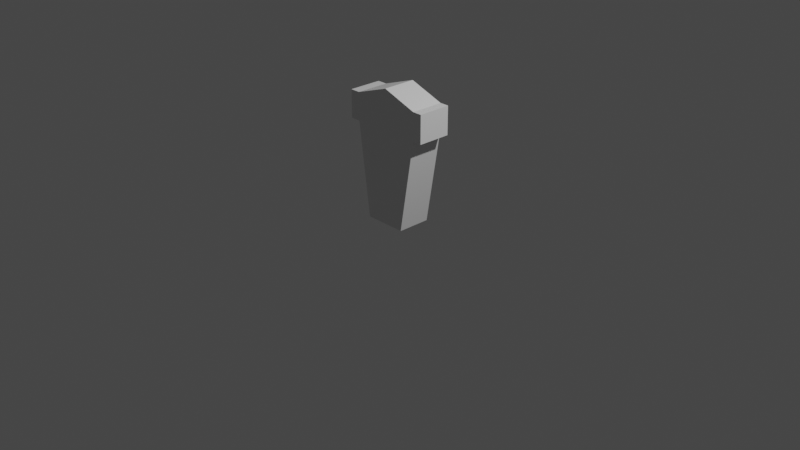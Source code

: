 # Source: person.blend  (saved by Blender 3.3.6; exported with 4.5.12 LTS)
import bpy
from mathutils import Matrix  # noqa: F401  (used for matrix-valued properties, if any)

bpy.ops.wm.read_factory_settings(use_empty=True)
scene = bpy.context.scene
scene.name = 'Scene'

# ---- collections
col_collection = bpy.data.collections.new('Collection'); scene.collection.children.link(col_collection)

# ---- materials (node trees are filled in below, after node groups)
mat_material = bpy.data.materials.new('Material')
mat_material.alpha_threshold = 0.0
mat_material.use_transparent_shadow = False
mat_material.roughness = 0.5
mat_material.line_color = (0.0, 0.0, 0.0, 1.0)

# ---- material node trees
mat_material.use_nodes = True; mat_material.node_tree.nodes.clear()
_N = mat_material.node_tree.nodes; _L = mat_material.node_tree.links
n0 = _N.new('ShaderNodeOutputMaterial'); n0.name = 'Material Output'; n0.location = (300, 300)
n1 = _N.new('ShaderNodeBsdfPrincipled'); n1.name = 'Principled BSDF'; n1.location = (10, 300)
n1.distribution = 'GGX'
n1.subsurface_method = 'RANDOM_WALK_SKIN'
n1.inputs[3].default_value = 1.45
n1.inputs[27].default_value = (0.0, 0.0, 0.0, 1.0)
n1.inputs[28].default_value = 1.0
_L.new(n1.outputs[0], n0.inputs[0])
n0.is_active_output = True

# ---- world
world_world = bpy.data.worlds.new('World'); scene.world = world_world
world_world.use_nodes = True; world_world.node_tree.nodes.clear()
_N = world_world.node_tree.nodes; _L = world_world.node_tree.links
n0 = _N.new('ShaderNodeOutputWorld'); n0.name = 'World Output'; n0.location = (300, 300)
n1 = _N.new('ShaderNodeBackground'); n1.name = 'Background'; n1.location = (10, 300)
n1.inputs[0].default_value = (0.05088, 0.05088, 0.05088, 1.0)
_L.new(n1.outputs[0], n0.inputs[0])
n0.is_active_output = True
world_world.color = (0.05088, 0.05088, 0.05088)
world_world.use_sun_shadow = False
world_world.sun_shadow_jitter_overblur = 0.0

# ---- cameras
cam_camera = bpy.data.cameras.new('Camera')
cam_camera.clip_end = 100.0
cam_camera.ortho_scale = 7.314

# ---- lights
light_light = bpy.data.lights.new('Light', 'POINT')
light_light.transmission_factor = 0.0
light_light.energy = 1000.0
light_light.shadow_soft_size = 0.1
light_light.shadow_maximum_resolution = 0.006
light_light.use_absolute_resolution = True

# ---- meshes
me_cube = bpy.data.meshes.new('Cube')
me_cube.from_pydata([(0.3816, 0.1792, 1.299), (0.2125, 0.1792, 0.0), (0.3816, -0.1792, 1.299), (0.2125, -0.1792, 0.0), (-0.3816, 0.1792, 1.299), (-0.2418, 0.1792, 0.0), (-0.3816, -0.1792, 1.299), (-0.2418, -0.1792, 0.0), (0.0, 0.1792, 0.0), (0.3816, 0.1792, 1.0), (-0.3816, -0.1792, 1.0), (0.3816, -0.1792, 1.0), (-0.3816, 0.1792, 1.0), (0.0, -0.1792, 1.431), (0.0, -0.1792, 0.0), (0.0, 0.1792, 1.431), (0.0, 0.1792, 1.0), (0.0, -0.1792, 1.0), (-0.4903, -0.1792, 1.0), (-0.4903, -0.1792, 1.299), (-0.4903, 0.1792, 1.299), (-0.4903, 0.1792, 1.0), (0.4816, 0.1792, 1.299), (0.4816, -0.1792, 1.299), (0.4816, 0.1792, 1.0), (0.4816, -0.1792, 1.0)], [], [(15, 4, 6, 13), (17, 13, 6, 10), (12, 10, 18, 21), (8, 1, 3, 14), (2, 11, 25, 23), (16, 15, 0, 9), (8, 16, 9, 1), (5, 12, 16, 8), (12, 4, 15, 16), (1, 9, 11, 3), (5, 8, 14, 7), (7, 10, 12, 5), (14, 17, 10, 7), (3, 11, 17, 14), (11, 2, 13, 17), (0, 15, 13, 2), (18, 19, 20, 21), (6, 4, 20, 19), (4, 12, 21, 20), (10, 6, 19, 18), (24, 22, 23, 25), (9, 0, 22, 24), (11, 9, 24, 25), (0, 2, 23, 22)])
_uv = me_cube.uv_layers.new(name='UVMap')
_uv.uv.foreach_set('vector', [0.75, 0.5, 0.875, 0.5, 0.875, 0.75, 0.75, 0.75, 0.5, 0.875, 0.625, 0.875, 0.625, 1.0, 0.5, 1.0, 0.5, 0.25, 0.5, 0.0, 0.5, 0.0, 0.5, 0.25, 0.25, 0.5, 0.375, 0.5, 0.375, 0.75, 0.25, 0.75, 0.625, 0.75, 0.5, 0.75, 0.5, 0.75, 0.625, 0.75, 0.5, 0.375, 0.625, 0.375, 0.625, 0.5, 0.5, 0.5, 0.375, 0.375, 0.5, 0.375, 0.5, 0.5, 0.375, 0.5, 0.375, 0.25, 0.5, 0.25, 0.5, 0.375, 0.375, 0.375, 0.5, 0.25, 0.625, 0.25, 0.625, 0.375, 0.5, 0.375, 0.375, 0.5, 0.5, 0.5, 0.5, 0.75, 0.375, 0.75, 0.125, 0.5, 0.25, 0.5, 0.25, 0.75, 0.125, 0.75, 0.375, 0.0, 0.5, 0.0, 0.5, 0.25, 0.375, 0.25, 0.375, 0.875, 0.5, 0.875, 0.5, 1.0, 0.375, 1.0, 0.375, 0.75, 0.5, 0.75, 0.5, 0.875, 0.375, 0.875, 0.5, 0.75, 0.625, 0.75, 0.625, 0.875, 0.5, 0.875, 0.625, 0.5, 0.75, 0.5, 0.75, 0.75, 0.625, 0.75, 0.5, 0.0, 0.625, 0.0, 0.625, 0.25, 0.5, 0.25, 0.875, 0.75, 0.875, 0.5, 0.875, 0.5, 0.875, 0.75, 0.625, 0.25, 0.5, 0.25, 0.5, 0.25, 0.625, 0.25, 0.5, 1.0, 0.625, 1.0, 0.625, 1.0, 0.5, 1.0, 0.5, 0.5, 0.625, 0.5, 0.625, 0.75, 0.5, 0.75, 0.5, 0.5, 0.625, 0.5, 0.625, 0.5, 0.5, 0.5, 0.5, 0.75, 0.5, 0.5, 0.5, 0.5, 0.5, 0.75, 0.625, 0.5, 0.625, 0.75, 0.625, 0.75, 0.625, 0.5])
me_cube.materials.append(mat_material)
me_cube.use_mirror_vertex_groups = False
me_cube.update()

# ---- objects
ob_cube = bpy.data.objects.new('Cube', me_cube)
ob_light = bpy.data.objects.new('Light', light_light)
ob_camera = bpy.data.objects.new('Camera', cam_camera)

# ---- transforms, parenting, visibility, modifiers, constraints
ob_cube.location = (0.0, 0.0, 0.0)
ob_cube.lock_rotations_4d = False
ob_cube.empty_display_type = 'ARROWS'
ob_cube.lineart.crease_threshold = 0.0
ob_light.location = (4.076, 1.005, 5.904)
ob_light.rotation_euler = (0.6503, 0.05522, 1.866)
ob_light.lock_rotations_4d = False
ob_light.empty_display_type = 'ARROWS'
ob_light.color = (0.0, 0.0, 0.0, 0.0)
ob_light.lineart.crease_threshold = 0.0
ob_camera.location = (7.359, -6.926, 4.958)
ob_camera.rotation_euler = (1.109, 0.0, 0.8149)
ob_camera.lock_rotations_4d = False
ob_camera.empty_display_type = 'ARROWS'
ob_camera.color = (0.0, 0.0, 0.0, 0.0)
ob_camera.display_type = 'WIRE'
ob_camera.lineart.crease_threshold = 0.0

# ---- collection membership
col_collection.objects.link(ob_cube)
col_collection.objects.link(ob_light)
col_collection.objects.link(ob_camera)

# ---- scene / render settings (as saved in the file)
scene.camera = ob_camera
scene.frame_start = 1; scene.frame_end = 250; scene.frame_set(1)
scene.render.engine = 'BLENDER_EEVEE_NEXT'
scene.cycles.sampling_pattern = 'TABULATED_SOBOL'
scene.cycles.use_light_tree = False
scene.view_settings.view_transform = 'Filmic'
bpy.context.view_layer.update()
